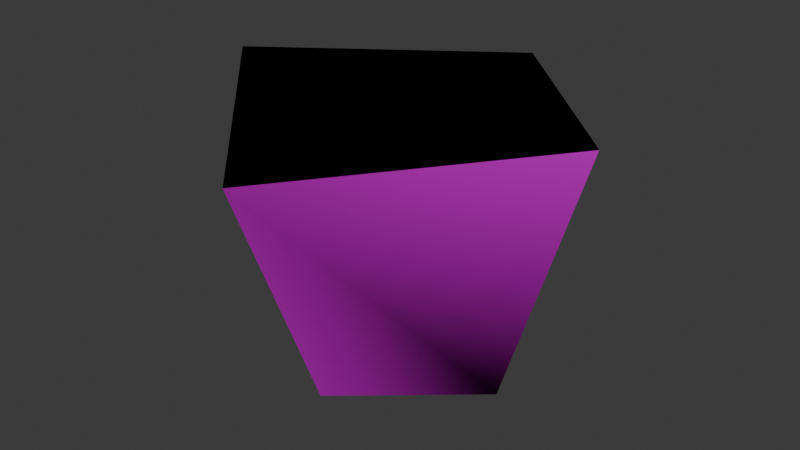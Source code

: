 # Source: rio_light.blend  (saved by Blender 5.0.119; exported with 4.5.12 LTS)
import bpy
from mathutils import Matrix  # noqa: F401  (used for matrix-valued properties, if any)

bpy.ops.wm.read_factory_settings(use_empty=True)
scene = bpy.context.scene
scene.name = 'Scene'

# ---- collections
col_collection = bpy.data.collections.new('Collection'); scene.collection.children.link(col_collection)

# ---- images (referenced by path relative to the original .blend; pixels are not part of the script)
import os
ASSET_DIR = os.environ.get("B2B_ASSET_DIR", "")  # directory of the original .blend (textures are referenced by path, not embedded)
HERE = os.path.dirname(os.path.abspath(__file__))  # packed textures are extracted next to this script under _unpacked/

def load_image(name, relpath, width, height, colorspace="sRGB"):
    """Load a texture the original file referenced (path relative to the .blend, or extracted next to this script)."""
    p = next((c for c in (os.path.join(HERE, relpath), os.path.join(ASSET_DIR, relpath)) if relpath and os.path.exists(c)), "")
    if p:
        img = bpy.data.images.load(p, check_existing=True)
        img.name = name
    else:  # same state as the original file: an image datablock whose file is absent (Cycles renders it pink)
        img = bpy.data.images.new(name, width, height)
        img.source = "FILE"
        img.filepath = "//" + (relpath or name)
    img.colorspace_settings.name = colorspace
    return img
img_page_59_png = load_image('PAGE_59.png', 'PAGE_59.png', 1024, 1024, 'sRGB')
img_page_1_png = load_image('PAGE_1.png', 'PAGE_1.png', 1024, 1024, 'sRGB')

# ---- materials (node trees are filled in below, after node groups)
mat_set59_id21 = bpy.data.materials.new('set59_id21')
mat_set59_id21.diffuse_color = (1.0, 1.0, 1.0, 1.0)
mat_set59_id21.roughness = 1.0
mat_set1_id8_ft = bpy.data.materials.new('set1_id8_ft')
mat_set1_id8_ft.roughness = 1.0
mat_set1_id8 = bpy.data.materials.new('set1_id8')
mat_set1_id8.diffuse_color = (1.0, 1.0, 1.0, 1.0)
mat_set1_id8.roughness = 1.0
mat_set59_id20 = bpy.data.materials.new('set59_id20')
mat_set59_id20.diffuse_color = (1.0, 1.0, 1.0, 1.0)
mat_set59_id20.roughness = 1.0
mat_set59_id10 = bpy.data.materials.new('set59_id10')
mat_set59_id10.diffuse_color = (1.0, 1.0, 1.0, 1.0)
mat_set59_id10.roughness = 1.0
mat_set59_id25 = bpy.data.materials.new('set59_id25')
mat_set59_id25.diffuse_color = (1.0, 1.0, 1.0, 1.0)
mat_set59_id25.roughness = 1.0
mat_set59_id8 = bpy.data.materials.new('set59_id8')
mat_set59_id8.diffuse_color = (1.0, 1.0, 1.0, 1.0)
mat_set59_id8.roughness = 1.0
mat_set59_id5 = bpy.data.materials.new('set59_id5')
mat_set59_id5.diffuse_color = (1.0, 1.0, 1.0, 1.0)
mat_set59_id5.roughness = 1.0
mat_set59_id14 = bpy.data.materials.new('set59_id14')
mat_set59_id14.diffuse_color = (1.0, 1.0, 1.0, 1.0)
mat_set59_id14.roughness = 1.0
mat_set59_id12 = bpy.data.materials.new('set59_id12')
mat_set59_id12.diffuse_color = (1.0, 1.0, 1.0, 1.0)
mat_set59_id12.roughness = 1.0
mat_flat = bpy.data.materials.new('flat')
mat_flat.diffuse_color = (0.5, 0.5, 0.5, 1.0)
mat_flat.roughness = 1.0
mat_set59_id1 = bpy.data.materials.new('set59_id1')
mat_set59_id1.diffuse_color = (1.0, 1.0, 1.0, 1.0)
mat_set59_id1.roughness = 1.0
mat_set59_id2 = bpy.data.materials.new('set59_id2')
mat_set59_id2.diffuse_color = (1.0, 1.0, 1.0, 1.0)
mat_set59_id2.roughness = 1.0
mat_set59_id17 = bpy.data.materials.new('set59_id17')
mat_set59_id17.diffuse_color = (1.0, 1.0, 1.0, 1.0)
mat_set59_id17.roughness = 1.0
mat_set59_id0 = bpy.data.materials.new('set59_id0')
mat_set59_id0.diffuse_color = (1.0, 1.0, 1.0, 1.0)
mat_set59_id0.roughness = 1.0
mat_set59_id23 = bpy.data.materials.new('set59_id23')
mat_set59_id23.diffuse_color = (1.0, 1.0, 1.0, 1.0)
mat_set59_id23.roughness = 1.0

# ---- material node trees
mat_set59_id21.use_nodes = True; mat_set59_id21.node_tree.nodes.clear()
_N = mat_set59_id21.node_tree.nodes; _L = mat_set59_id21.node_tree.links
n0 = _N.new('ShaderNodeBsdfPrincipled'); n0.name = 'Principled BSDF'; n0.location = (0, 300)
n0.inputs[2].default_value = 1.0
n0.inputs[13].default_value = 0.0
n1 = _N.new('ShaderNodeOutputMaterial'); n1.name = 'Material Output'; n1.location = (280, 300)
n2 = _N.new('ShaderNodeTexImage'); n2.name = 'Image Texture'; n2.location = (-480, 300)
n2.image = img_page_59_png
_L.new(n2.outputs[0], n0.inputs[0])
_L.new(n0.outputs[0], n1.inputs[0])
n1.is_active_output = True
mat_set1_id8_ft.use_nodes = True; mat_set1_id8_ft.node_tree.nodes.clear()
_N = mat_set1_id8_ft.node_tree.nodes; _L = mat_set1_id8_ft.node_tree.links
n0 = _N.new('ShaderNodeBsdfPrincipled'); n0.name = 'Principled BSDF'; n0.location = (0, 300)
n0.inputs[2].default_value = 1.0
n0.inputs[13].default_value = 0.0
n1 = _N.new('ShaderNodeOutputMaterial'); n1.name = 'Material Output'; n1.location = (280, 300)
_L.new(n0.outputs[0], n1.inputs[0])
n1.is_active_output = True
mat_set1_id8.use_nodes = True; mat_set1_id8.node_tree.nodes.clear()
_N = mat_set1_id8.node_tree.nodes; _L = mat_set1_id8.node_tree.links
n0 = _N.new('ShaderNodeBsdfPrincipled'); n0.name = 'Principled BSDF'; n0.location = (0, 300)
n0.inputs[2].default_value = 1.0
n0.inputs[13].default_value = 0.0
n1 = _N.new('ShaderNodeOutputMaterial'); n1.name = 'Material Output'; n1.location = (280, 300)
n2 = _N.new('ShaderNodeTexImage'); n2.name = 'Image Texture'; n2.location = (-480, 300)
n2.image = img_page_1_png
_L.new(n2.outputs[0], n0.inputs[0])
_L.new(n0.outputs[0], n1.inputs[0])
n1.is_active_output = True
mat_set59_id20.use_nodes = True; mat_set59_id20.node_tree.nodes.clear()
_N = mat_set59_id20.node_tree.nodes; _L = mat_set59_id20.node_tree.links
n0 = _N.new('ShaderNodeBsdfPrincipled'); n0.name = 'Principled BSDF'; n0.location = (0, 300)
n0.inputs[2].default_value = 1.0
n0.inputs[13].default_value = 0.0
n1 = _N.new('ShaderNodeOutputMaterial'); n1.name = 'Material Output'; n1.location = (280, 300)
n2 = _N.new('ShaderNodeTexImage'); n2.name = 'Image Texture'; n2.location = (-480, 300)
n2.image = img_page_59_png
_L.new(n2.outputs[0], n0.inputs[0])
_L.new(n0.outputs[0], n1.inputs[0])
n1.is_active_output = True
mat_set59_id10.use_nodes = True; mat_set59_id10.node_tree.nodes.clear()
_N = mat_set59_id10.node_tree.nodes; _L = mat_set59_id10.node_tree.links
n0 = _N.new('ShaderNodeBsdfPrincipled'); n0.name = 'Principled BSDF'; n0.location = (0, 300)
n0.inputs[2].default_value = 1.0
n0.inputs[13].default_value = 0.0
n1 = _N.new('ShaderNodeOutputMaterial'); n1.name = 'Material Output'; n1.location = (280, 300)
n2 = _N.new('ShaderNodeTexImage'); n2.name = 'Image Texture'; n2.location = (-480, 300)
n2.image = img_page_59_png
_L.new(n2.outputs[0], n0.inputs[0])
_L.new(n0.outputs[0], n1.inputs[0])
n1.is_active_output = True
mat_set59_id25.use_nodes = True; mat_set59_id25.node_tree.nodes.clear()
_N = mat_set59_id25.node_tree.nodes; _L = mat_set59_id25.node_tree.links
n0 = _N.new('ShaderNodeBsdfPrincipled'); n0.name = 'Principled BSDF'; n0.location = (0, 300)
n0.inputs[2].default_value = 1.0
n0.inputs[13].default_value = 0.0
n1 = _N.new('ShaderNodeOutputMaterial'); n1.name = 'Material Output'; n1.location = (280, 300)
n2 = _N.new('ShaderNodeTexImage'); n2.name = 'Image Texture'; n2.location = (-480, 300)
n2.image = img_page_59_png
_L.new(n2.outputs[0], n0.inputs[0])
_L.new(n0.outputs[0], n1.inputs[0])
n1.is_active_output = True
mat_set59_id8.use_nodes = True; mat_set59_id8.node_tree.nodes.clear()
_N = mat_set59_id8.node_tree.nodes; _L = mat_set59_id8.node_tree.links
n0 = _N.new('ShaderNodeBsdfPrincipled'); n0.name = 'Principled BSDF'; n0.location = (0, 300)
n0.inputs[2].default_value = 1.0
n0.inputs[13].default_value = 0.0
n1 = _N.new('ShaderNodeOutputMaterial'); n1.name = 'Material Output'; n1.location = (280, 300)
n2 = _N.new('ShaderNodeTexImage'); n2.name = 'Image Texture'; n2.location = (-480, 300)
n2.image = img_page_59_png
_L.new(n2.outputs[0], n0.inputs[0])
_L.new(n0.outputs[0], n1.inputs[0])
n1.is_active_output = True
mat_set59_id5.use_nodes = True; mat_set59_id5.node_tree.nodes.clear()
_N = mat_set59_id5.node_tree.nodes; _L = mat_set59_id5.node_tree.links
n0 = _N.new('ShaderNodeBsdfPrincipled'); n0.name = 'Principled BSDF'; n0.location = (0, 300)
n0.inputs[2].default_value = 1.0
n0.inputs[13].default_value = 0.0
n1 = _N.new('ShaderNodeOutputMaterial'); n1.name = 'Material Output'; n1.location = (280, 300)
n2 = _N.new('ShaderNodeTexImage'); n2.name = 'Image Texture'; n2.location = (-480, 300)
n2.image = img_page_59_png
_L.new(n2.outputs[0], n0.inputs[0])
_L.new(n0.outputs[0], n1.inputs[0])
n1.is_active_output = True
mat_set59_id14.use_nodes = True; mat_set59_id14.node_tree.nodes.clear()
_N = mat_set59_id14.node_tree.nodes; _L = mat_set59_id14.node_tree.links
n0 = _N.new('ShaderNodeBsdfPrincipled'); n0.name = 'Principled BSDF'; n0.location = (0, 300)
n0.inputs[2].default_value = 1.0
n0.inputs[13].default_value = 0.0
n1 = _N.new('ShaderNodeOutputMaterial'); n1.name = 'Material Output'; n1.location = (280, 300)
n2 = _N.new('ShaderNodeTexImage'); n2.name = 'Image Texture'; n2.location = (-480, 300)
n2.image = img_page_59_png
_L.new(n2.outputs[0], n0.inputs[0])
_L.new(n0.outputs[0], n1.inputs[0])
n1.is_active_output = True
mat_set59_id12.use_nodes = True; mat_set59_id12.node_tree.nodes.clear()
_N = mat_set59_id12.node_tree.nodes; _L = mat_set59_id12.node_tree.links
n0 = _N.new('ShaderNodeBsdfPrincipled'); n0.name = 'Principled BSDF'; n0.location = (0, 300)
n0.inputs[2].default_value = 1.0
n0.inputs[13].default_value = 0.0
n1 = _N.new('ShaderNodeOutputMaterial'); n1.name = 'Material Output'; n1.location = (280, 300)
n2 = _N.new('ShaderNodeTexImage'); n2.name = 'Image Texture'; n2.location = (-480, 300)
n2.image = img_page_59_png
_L.new(n2.outputs[0], n0.inputs[0])
_L.new(n0.outputs[0], n1.inputs[0])
n1.is_active_output = True
mat_flat.use_nodes = True; mat_flat.node_tree.nodes.clear()
_N = mat_flat.node_tree.nodes; _L = mat_flat.node_tree.links
n0 = _N.new('ShaderNodeBsdfPrincipled'); n0.name = 'Principled BSDF'; n0.location = (0, 300)
n0.inputs[0].default_value = (0.5, 0.5, 0.5, 1.0)
n0.inputs[2].default_value = 1.0
n0.inputs[13].default_value = 0.0
n1 = _N.new('ShaderNodeOutputMaterial'); n1.name = 'Material Output'; n1.location = (280, 300)
_L.new(n0.outputs[0], n1.inputs[0])
n1.is_active_output = True
mat_set59_id1.use_nodes = True; mat_set59_id1.node_tree.nodes.clear()
_N = mat_set59_id1.node_tree.nodes; _L = mat_set59_id1.node_tree.links
n0 = _N.new('ShaderNodeBsdfPrincipled'); n0.name = 'Principled BSDF'; n0.location = (0, 300)
n0.inputs[2].default_value = 1.0
n0.inputs[13].default_value = 0.0
n1 = _N.new('ShaderNodeOutputMaterial'); n1.name = 'Material Output'; n1.location = (280, 300)
n2 = _N.new('ShaderNodeTexImage'); n2.name = 'Image Texture'; n2.location = (-480, 300)
n2.image = img_page_59_png
_L.new(n2.outputs[0], n0.inputs[0])
_L.new(n0.outputs[0], n1.inputs[0])
n1.is_active_output = True
mat_set59_id2.use_nodes = True; mat_set59_id2.node_tree.nodes.clear()
_N = mat_set59_id2.node_tree.nodes; _L = mat_set59_id2.node_tree.links
n0 = _N.new('ShaderNodeBsdfPrincipled'); n0.name = 'Principled BSDF'; n0.location = (0, 300)
n0.inputs[2].default_value = 1.0
n0.inputs[13].default_value = 0.0
n1 = _N.new('ShaderNodeOutputMaterial'); n1.name = 'Material Output'; n1.location = (280, 300)
n2 = _N.new('ShaderNodeTexImage'); n2.name = 'Image Texture'; n2.location = (-480, 300)
n2.image = img_page_59_png
_L.new(n2.outputs[0], n0.inputs[0])
_L.new(n0.outputs[0], n1.inputs[0])
n1.is_active_output = True
mat_set59_id17.use_nodes = True; mat_set59_id17.node_tree.nodes.clear()
_N = mat_set59_id17.node_tree.nodes; _L = mat_set59_id17.node_tree.links
n0 = _N.new('ShaderNodeBsdfPrincipled'); n0.name = 'Principled BSDF'; n0.location = (0, 300)
n0.inputs[2].default_value = 1.0
n0.inputs[13].default_value = 0.0
n1 = _N.new('ShaderNodeOutputMaterial'); n1.name = 'Material Output'; n1.location = (280, 300)
n2 = _N.new('ShaderNodeTexImage'); n2.name = 'Image Texture'; n2.location = (-480, 300)
n2.image = img_page_59_png
_L.new(n2.outputs[0], n0.inputs[0])
_L.new(n0.outputs[0], n1.inputs[0])
n1.is_active_output = True
mat_set59_id0.use_nodes = True; mat_set59_id0.node_tree.nodes.clear()
_N = mat_set59_id0.node_tree.nodes; _L = mat_set59_id0.node_tree.links
n0 = _N.new('ShaderNodeBsdfPrincipled'); n0.name = 'Principled BSDF'; n0.location = (0, 300)
n0.inputs[2].default_value = 1.0
n0.inputs[13].default_value = 0.0
n1 = _N.new('ShaderNodeOutputMaterial'); n1.name = 'Material Output'; n1.location = (280, 300)
n2 = _N.new('ShaderNodeTexImage'); n2.name = 'Image Texture'; n2.location = (-480, 300)
n2.image = img_page_59_png
_L.new(n2.outputs[0], n0.inputs[0])
_L.new(n0.outputs[0], n1.inputs[0])
n1.is_active_output = True
mat_set59_id23.use_nodes = True; mat_set59_id23.node_tree.nodes.clear()
_N = mat_set59_id23.node_tree.nodes; _L = mat_set59_id23.node_tree.links
n0 = _N.new('ShaderNodeBsdfPrincipled'); n0.name = 'Principled BSDF'; n0.location = (0, 300)
n0.inputs[2].default_value = 1.0
n0.inputs[13].default_value = 0.0
n1 = _N.new('ShaderNodeOutputMaterial'); n1.name = 'Material Output'; n1.location = (280, 300)
n2 = _N.new('ShaderNodeTexImage'); n2.name = 'Image Texture'; n2.location = (-480, 300)
n2.image = img_page_59_png
_L.new(n2.outputs[0], n0.inputs[0])
_L.new(n0.outputs[0], n1.inputs[0])
n1.is_active_output = True

# ---- world
world_world = bpy.data.worlds.new('World'); scene.world = world_world
world_world.use_nodes = True; world_world.node_tree.nodes.clear()
_N = world_world.node_tree.nodes; _L = world_world.node_tree.links
n0 = _N.new('ShaderNodeOutputWorld'); n0.name = 'World Output'; n0.location = (200, 100)
n1 = _N.new('ShaderNodeBackground'); n1.name = 'Background'; n1.location = (-200, 100)
n1.inputs[0].default_value = (0.05088, 0.05088, 0.05088, 1.0)
_L.new(n1.outputs[0], n0.inputs[0])
n0.is_active_output = True
world_world.color = (0.05088, 0.05088, 0.05088)
world_world.sun_shadow_jitter_overblur = 0.0

# ---- meshes
me_rio_model0_clean = bpy.data.meshes.new('RIO_model0_clean')
me_rio_model0_clean.from_pydata([(0.0, -75.0, 16.0), (23.0, -73.0, -8.0), (0.0, -75.0, -32.0), (-23.0, -73.0, -8.0), (-14.0, -103.0, -7.0), (0.0, -103.0, -21.0), (14.0, -103.0, -7.0), (0.0, -103.0, 5.0)], [], [(4, 3, 0), (4, 0, 7), (6, 7, 0), (0, 1, 6), (6, 1, 2), (6, 2, 5), (4, 5, 2), (2, 3, 4), (7, 6, 5), (7, 5, 4)])
me_rio_model0_clean.polygons.foreach_set('use_smooth', [True] * 10)
me_rio_model0_clean.polygons.foreach_set('material_index', [5, 5, 5, 5, 5, 5, 5, 5, 5, 5])
_uv = me_rio_model0_clean.uv_layers.new(name='UVMap')
_uv.uv.foreach_set('vector', [0.8118, 0.749, 0.8118, 0.6902, 0.7529, 0.6902, 0.8118, 0.749, 0.7529, 0.6902, 0.7529, 0.749, 0.7529, 0.749, 0.8118, 0.749, 0.8118, 0.6902, 0.8118, 0.6902, 0.7529, 0.6902, 0.7529, 0.749, 0.7529, 0.749, 0.7529, 0.6902, 0.8118, 0.6902, 0.7529, 0.749, 0.8118, 0.6902, 0.8118, 0.749, 0.8118, 0.749, 0.7529, 0.749, 0.7529, 0.6902, 0.7529, 0.6902, 0.8118, 0.6902, 0.8118, 0.749, 0.7529, 0.7176, 0.7529, 0.7451, 0.8118, 0.7451, 0.7529, 0.7176, 0.8118, 0.7451, 0.8118, 0.7176])
me_rio_model0_clean.materials.append(mat_set59_id21)
me_rio_model0_clean.materials.append(mat_set1_id8_ft)
me_rio_model0_clean.materials.append(mat_set1_id8)
me_rio_model0_clean.materials.append(mat_set59_id20)
me_rio_model0_clean.materials.append(mat_set59_id10)
me_rio_model0_clean.materials.append(mat_set59_id25)
me_rio_model0_clean.materials.append(mat_set59_id8)
me_rio_model0_clean.materials.append(mat_set59_id5)
me_rio_model0_clean.materials.append(mat_set59_id14)
me_rio_model0_clean.materials.append(mat_set59_id12)
me_rio_model0_clean.materials.append(mat_flat)
me_rio_model0_clean.materials.append(mat_set59_id1)
me_rio_model0_clean.materials.append(mat_set59_id2)
me_rio_model0_clean.materials.append(mat_set59_id17)
me_rio_model0_clean.materials.append(mat_set59_id0)
me_rio_model0_clean.materials.append(mat_set59_id23)
me_rio_model0_clean.update()
me_rio_model0_clean.normals_split_custom_set([tuple(v) for v in zip(*[iter([-0.8126, -0.5828, -0.0002325, -0.3648, -0.9311, -0.0008706, 2.31e-05, -0.871, 0.4912, -0.8126, -0.5828, -0.0002325, 2.31e-05, -0.871, 0.4912, 8.374e-06, -0.8736, 0.4867, 0.8126, -0.5828, -0.0002232, 8.374e-06, -0.8736, 0.4867, 2.31e-05, -0.871, 0.4912, 2.31e-05, -0.871, 0.4912, 0.3648, -0.9311, -0.001137, 0.8126, -0.5828, -0.0002232, 0.8126, -0.5828, -0.0002232, 0.3648, -0.9311, -0.001137, -2.81e-05, -0.8746, -0.4849, 0.8126, -0.5828, -0.0002232, -2.81e-05, -0.8746, -0.4849, -2.728e-05, -0.878, -0.4786, -0.8126, -0.5828, -0.0002325, -2.728e-05, -0.878, -0.4786, -2.81e-05, -0.8746, -0.4849, -2.81e-05, -0.8746, -0.4849, -0.3648, -0.9311, -0.0008706, -0.8126, -0.5828, -0.0002325, 8.374e-06, -0.8736, 0.4867, 0.8126, -0.5828, -0.0002232, -2.728e-05, -0.878, -0.4786, 8.374e-06, -0.8736, 0.4867, -2.728e-05, -0.878, -0.4786, -0.8126, -0.5828, -0.0002325])] * 3)])

# ---- objects
ob_rio_model0_clean = bpy.data.objects.new('RIO_model0_clean', me_rio_model0_clean)

# ---- transforms, parenting, visibility, modifiers, constraints
ob_rio_model0_clean.location = (0.0, 0.0, 0.0)
ob_rio_model0_clean.rotation_euler = (1.571, -0.0, 0.0)

# ---- collection membership
col_collection.objects.link(ob_rio_model0_clean)

# ---- scene / render settings (as saved in the file)
scene.frame_start = 1; scene.frame_end = 250; scene.frame_set(1)
scene.render.engine = 'BLENDER_EEVEE_NEXT'
scene.render.bake_bias = 0.0
scene.render.bake_samples = 0
scene.cycles.sampling_pattern = 'TABULATED_SOBOL'
scene.eevee.use_volume_custom_range = False
bpy.context.view_layer.update()

# ---- added for rendering (the .blend has no active camera and no usable light): camera, sun
cam_auto = bpy.data.cameras.new('AutoCamera')
cam_auto.lens = 50.0
cam_auto.sensor_width = 36.0
cam_auto.clip_end = 1184.35
ob_auto_camera = bpy.data.objects.new('AutoCamera', cam_auto)
scene.collection.objects.link(ob_auto_camera)
ob_auto_camera.location = (67.4843, -72.9812, -34.0125)
ob_auto_camera.rotation_euler = (1.09748, -7.21219e-08, 0.694738)
scene.camera = ob_auto_camera
light_auto_sun = bpy.data.lights.new('AutoSun', 'SUN')
light_auto_sun.energy = 3.0
light_auto_sun.angle = 0.0523599
ob_auto_sun = bpy.data.objects.new('AutoSun', light_auto_sun)
scene.collection.objects.link(ob_auto_sun)
ob_auto_sun.rotation_euler = (0.872665, 0.174533, 0.523599)
bpy.context.view_layer.update()
